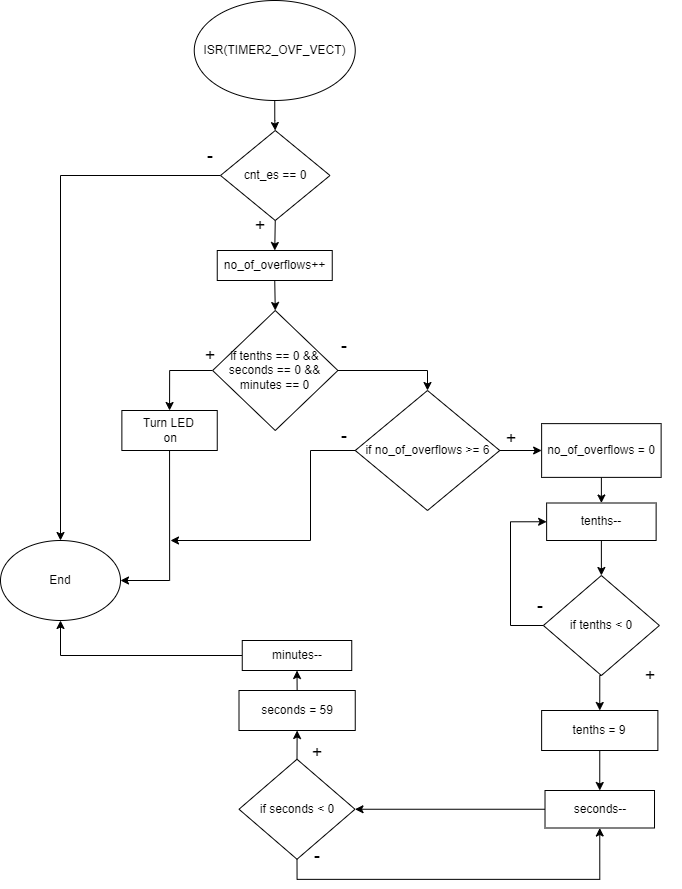

The diagram above was exported from draw.io. Its source (the exported page's mxGraphModel, read from the mxfile embedded in the PNG):
<mxGraphModel dx="1000" dy="1109" grid="1" gridSize="10" guides="1" tooltips="1" connect="1" arrows="1" fold="1" page="1" pageScale="1" pageWidth="827" pageHeight="1169" math="0" shadow="0">
  <root>
    <mxCell id="0" />
    <mxCell id="1" parent="0" />
    <mxCell id="FD_cE9U2zUKcalEn1_fh-1" value="" style="edgeStyle=orthogonalEdgeStyle;rounded=0;orthogonalLoop=1;jettySize=auto;html=1;" edge="1" parent="1" source="FD_cE9U2zUKcalEn1_fh-2" target="FD_cE9U2zUKcalEn1_fh-5">
      <mxGeometry relative="1" as="geometry" />
    </mxCell>
    <mxCell id="FD_cE9U2zUKcalEn1_fh-2" value="ISR(TIMER2_OVF_VECT)" style="ellipse;whiteSpace=wrap;html=1;" vertex="1" parent="1">
      <mxGeometry x="263.75" y="30" width="161" height="100" as="geometry" />
    </mxCell>
    <mxCell id="FD_cE9U2zUKcalEn1_fh-4" style="edgeStyle=orthogonalEdgeStyle;rounded=0;orthogonalLoop=1;jettySize=auto;html=1;exitX=0;exitY=0.5;exitDx=0;exitDy=0;" edge="1" parent="1" source="FD_cE9U2zUKcalEn1_fh-5" target="FD_cE9U2zUKcalEn1_fh-11">
      <mxGeometry relative="1" as="geometry" />
    </mxCell>
    <mxCell id="FD_cE9U2zUKcalEn1_fh-47" style="edgeStyle=orthogonalEdgeStyle;rounded=0;orthogonalLoop=1;jettySize=auto;html=1;exitX=0.5;exitY=1;exitDx=0;exitDy=0;entryX=0.5;entryY=0;entryDx=0;entryDy=0;" edge="1" parent="1" source="FD_cE9U2zUKcalEn1_fh-5" target="FD_cE9U2zUKcalEn1_fh-7">
      <mxGeometry relative="1" as="geometry" />
    </mxCell>
    <mxCell id="FD_cE9U2zUKcalEn1_fh-5" value="cnt_es == 0" style="rhombus;whiteSpace=wrap;html=1;" vertex="1" parent="1">
      <mxGeometry x="290" y="160" width="109.5" height="90" as="geometry" />
    </mxCell>
    <mxCell id="FD_cE9U2zUKcalEn1_fh-49" style="edgeStyle=orthogonalEdgeStyle;rounded=0;orthogonalLoop=1;jettySize=auto;html=1;exitX=0.5;exitY=1;exitDx=0;exitDy=0;entryX=0.5;entryY=0;entryDx=0;entryDy=0;" edge="1" parent="1" source="FD_cE9U2zUKcalEn1_fh-7" target="FD_cE9U2zUKcalEn1_fh-50">
      <mxGeometry relative="1" as="geometry">
        <mxPoint x="344.47058823529414" y="335" as="targetPoint" />
      </mxGeometry>
    </mxCell>
    <mxCell id="FD_cE9U2zUKcalEn1_fh-7" value="no_of_overflows++" style="whiteSpace=wrap;html=1;" vertex="1" parent="1">
      <mxGeometry x="286.75" y="280" width="115" height="30" as="geometry" />
    </mxCell>
    <mxCell id="FD_cE9U2zUKcalEn1_fh-60" style="edgeStyle=orthogonalEdgeStyle;rounded=0;orthogonalLoop=1;jettySize=auto;html=1;exitX=0;exitY=0.5;exitDx=0;exitDy=0;" edge="1" parent="1" source="FD_cE9U2zUKcalEn1_fh-10">
      <mxGeometry relative="1" as="geometry">
        <mxPoint x="240" y="570" as="targetPoint" />
        <Array as="points">
          <mxPoint x="380" y="480" />
          <mxPoint x="380" y="570" />
        </Array>
      </mxGeometry>
    </mxCell>
    <mxCell id="FD_cE9U2zUKcalEn1_fh-62" style="edgeStyle=orthogonalEdgeStyle;rounded=0;orthogonalLoop=1;jettySize=auto;html=1;exitX=1;exitY=0.5;exitDx=0;exitDy=0;entryX=0;entryY=0.5;entryDx=0;entryDy=0;" edge="1" parent="1" source="FD_cE9U2zUKcalEn1_fh-10" target="FD_cE9U2zUKcalEn1_fh-17">
      <mxGeometry relative="1" as="geometry">
        <mxPoint x="610.2352941176471" y="539.9877875025443" as="targetPoint" />
      </mxGeometry>
    </mxCell>
    <mxCell id="FD_cE9U2zUKcalEn1_fh-10" value="if no_of_overflows &amp;gt;= 6" style="rhombus;whiteSpace=wrap;html=1;" vertex="1" parent="1">
      <mxGeometry x="424.75" y="420" width="144.5" height="120" as="geometry" />
    </mxCell>
    <mxCell id="FD_cE9U2zUKcalEn1_fh-11" value="End" style="ellipse;whiteSpace=wrap;html=1;" vertex="1" parent="1">
      <mxGeometry x="70" y="570" width="120" height="80" as="geometry" />
    </mxCell>
    <mxCell id="FD_cE9U2zUKcalEn1_fh-12" value="&lt;font style=&quot;font-size: 18px;&quot;&gt;-&lt;/font&gt;" style="text;html=1;strokeColor=none;fillColor=none;align=center;verticalAlign=middle;whiteSpace=wrap;rounded=0;" vertex="1" parent="1">
      <mxGeometry x="250" y="170" width="60" height="30" as="geometry" />
    </mxCell>
    <mxCell id="FD_cE9U2zUKcalEn1_fh-13" value="&lt;font style=&quot;font-size: 18px;&quot;&gt;-&lt;/font&gt;" style="text;html=1;strokeColor=none;fillColor=none;align=center;verticalAlign=middle;whiteSpace=wrap;rounded=0;" vertex="1" parent="1">
      <mxGeometry x="384" y="450" width="60" height="30" as="geometry" />
    </mxCell>
    <mxCell id="FD_cE9U2zUKcalEn1_fh-14" value="&lt;font style=&quot;font-size: 18px;&quot;&gt;+&lt;/font&gt;" style="text;html=1;strokeColor=none;fillColor=none;align=center;verticalAlign=middle;whiteSpace=wrap;rounded=0;" vertex="1" parent="1">
      <mxGeometry x="300" y="240" width="60" height="30" as="geometry" />
    </mxCell>
    <mxCell id="FD_cE9U2zUKcalEn1_fh-15" value="&lt;font style=&quot;font-size: 18px;&quot;&gt;+&lt;/font&gt;" style="text;html=1;strokeColor=none;fillColor=none;align=center;verticalAlign=middle;whiteSpace=wrap;rounded=0;" vertex="1" parent="1">
      <mxGeometry x="551.13" y="453.13" width="60" height="30" as="geometry" />
    </mxCell>
    <mxCell id="FD_cE9U2zUKcalEn1_fh-63" style="edgeStyle=orthogonalEdgeStyle;rounded=0;orthogonalLoop=1;jettySize=auto;html=1;exitX=0.5;exitY=1;exitDx=0;exitDy=0;entryX=0.5;entryY=0;entryDx=0;entryDy=0;" edge="1" parent="1" source="FD_cE9U2zUKcalEn1_fh-17" target="FD_cE9U2zUKcalEn1_fh-19">
      <mxGeometry relative="1" as="geometry" />
    </mxCell>
    <mxCell id="FD_cE9U2zUKcalEn1_fh-17" value="no_of_overflows = 0" style="whiteSpace=wrap;html=1;" vertex="1" parent="1">
      <mxGeometry x="611.13" y="453.13" width="119.5" height="53.75" as="geometry" />
    </mxCell>
    <mxCell id="FD_cE9U2zUKcalEn1_fh-64" style="edgeStyle=orthogonalEdgeStyle;rounded=0;orthogonalLoop=1;jettySize=auto;html=1;exitX=0.5;exitY=1;exitDx=0;exitDy=0;entryX=0.5;entryY=0;entryDx=0;entryDy=0;" edge="1" parent="1" source="FD_cE9U2zUKcalEn1_fh-19" target="FD_cE9U2zUKcalEn1_fh-22">
      <mxGeometry relative="1" as="geometry" />
    </mxCell>
    <mxCell id="FD_cE9U2zUKcalEn1_fh-19" value="tenths--" style="whiteSpace=wrap;html=1;" vertex="1" parent="1">
      <mxGeometry x="616.13" y="532.5" width="109.5" height="37.5" as="geometry" />
    </mxCell>
    <mxCell id="FD_cE9U2zUKcalEn1_fh-65" style="edgeStyle=orthogonalEdgeStyle;rounded=0;orthogonalLoop=1;jettySize=auto;html=1;exitX=0.5;exitY=1;exitDx=0;exitDy=0;entryX=0.5;entryY=0;entryDx=0;entryDy=0;" edge="1" parent="1" source="FD_cE9U2zUKcalEn1_fh-22" target="FD_cE9U2zUKcalEn1_fh-25">
      <mxGeometry relative="1" as="geometry" />
    </mxCell>
    <mxCell id="FD_cE9U2zUKcalEn1_fh-67" style="edgeStyle=orthogonalEdgeStyle;rounded=0;orthogonalLoop=1;jettySize=auto;html=1;exitX=0;exitY=0.5;exitDx=0;exitDy=0;entryX=0;entryY=0.5;entryDx=0;entryDy=0;" edge="1" parent="1" source="FD_cE9U2zUKcalEn1_fh-22" target="FD_cE9U2zUKcalEn1_fh-19">
      <mxGeometry relative="1" as="geometry">
        <Array as="points">
          <mxPoint x="580" y="655" />
          <mxPoint x="580" y="551" />
        </Array>
      </mxGeometry>
    </mxCell>
    <mxCell id="FD_cE9U2zUKcalEn1_fh-22" value="if tenths &amp;lt; 0" style="rhombus;whiteSpace=wrap;html=1;rounded=0;" vertex="1" parent="1">
      <mxGeometry x="612.88" y="605" width="116" height="100" as="geometry" />
    </mxCell>
    <mxCell id="FD_cE9U2zUKcalEn1_fh-23" value="&lt;font style=&quot;font-size: 18px;&quot;&gt;-&lt;/font&gt;" style="text;html=1;strokeColor=none;fillColor=none;align=center;verticalAlign=middle;whiteSpace=wrap;rounded=0;" vertex="1" parent="1">
      <mxGeometry x="580" y="620" width="60" height="30" as="geometry" />
    </mxCell>
    <mxCell id="FD_cE9U2zUKcalEn1_fh-66" style="edgeStyle=orthogonalEdgeStyle;rounded=0;orthogonalLoop=1;jettySize=auto;html=1;exitX=0.5;exitY=1;exitDx=0;exitDy=0;entryX=0.5;entryY=0;entryDx=0;entryDy=0;" edge="1" parent="1" source="FD_cE9U2zUKcalEn1_fh-25" target="FD_cE9U2zUKcalEn1_fh-27">
      <mxGeometry relative="1" as="geometry" />
    </mxCell>
    <mxCell id="FD_cE9U2zUKcalEn1_fh-25" value="tenths = 9" style="whiteSpace=wrap;html=1;rounded=0;" vertex="1" parent="1">
      <mxGeometry x="611.13" y="740" width="116.25" height="40" as="geometry" />
    </mxCell>
    <mxCell id="FD_cE9U2zUKcalEn1_fh-68" style="edgeStyle=orthogonalEdgeStyle;rounded=0;orthogonalLoop=1;jettySize=auto;html=1;exitX=0;exitY=0.5;exitDx=0;exitDy=0;entryX=1;entryY=0.5;entryDx=0;entryDy=0;" edge="1" parent="1" source="FD_cE9U2zUKcalEn1_fh-27" target="FD_cE9U2zUKcalEn1_fh-30">
      <mxGeometry relative="1" as="geometry" />
    </mxCell>
    <mxCell id="FD_cE9U2zUKcalEn1_fh-27" value="seconds--" style="whiteSpace=wrap;html=1;" vertex="1" parent="1">
      <mxGeometry x="614.51" y="820" width="109.5" height="37.5" as="geometry" />
    </mxCell>
    <mxCell id="FD_cE9U2zUKcalEn1_fh-70" style="edgeStyle=orthogonalEdgeStyle;rounded=0;orthogonalLoop=1;jettySize=auto;html=1;exitX=0.5;exitY=0;exitDx=0;exitDy=0;entryX=0.5;entryY=1;entryDx=0;entryDy=0;" edge="1" parent="1" source="FD_cE9U2zUKcalEn1_fh-30" target="FD_cE9U2zUKcalEn1_fh-32">
      <mxGeometry relative="1" as="geometry" />
    </mxCell>
    <mxCell id="FD_cE9U2zUKcalEn1_fh-72" style="edgeStyle=orthogonalEdgeStyle;rounded=0;orthogonalLoop=1;jettySize=auto;html=1;exitX=0.5;exitY=1;exitDx=0;exitDy=0;entryX=0.5;entryY=1;entryDx=0;entryDy=0;" edge="1" parent="1" source="FD_cE9U2zUKcalEn1_fh-30" target="FD_cE9U2zUKcalEn1_fh-27">
      <mxGeometry relative="1" as="geometry" />
    </mxCell>
    <mxCell id="FD_cE9U2zUKcalEn1_fh-30" value="if seconds &amp;lt; 0" style="rhombus;whiteSpace=wrap;html=1;rounded=0;" vertex="1" parent="1">
      <mxGeometry x="308.5" y="788.75" width="116" height="100" as="geometry" />
    </mxCell>
    <mxCell id="FD_cE9U2zUKcalEn1_fh-71" style="edgeStyle=orthogonalEdgeStyle;rounded=0;orthogonalLoop=1;jettySize=auto;html=1;exitX=0.5;exitY=0;exitDx=0;exitDy=0;entryX=0.5;entryY=1;entryDx=0;entryDy=0;" edge="1" parent="1" source="FD_cE9U2zUKcalEn1_fh-32" target="FD_cE9U2zUKcalEn1_fh-34">
      <mxGeometry relative="1" as="geometry" />
    </mxCell>
    <mxCell id="FD_cE9U2zUKcalEn1_fh-32" value="seconds = 59" style="whiteSpace=wrap;html=1;rounded=0;" vertex="1" parent="1">
      <mxGeometry x="308.5" y="720" width="116.25" height="40" as="geometry" />
    </mxCell>
    <mxCell id="FD_cE9U2zUKcalEn1_fh-75" style="edgeStyle=orthogonalEdgeStyle;rounded=0;orthogonalLoop=1;jettySize=auto;html=1;exitX=0;exitY=0.5;exitDx=0;exitDy=0;entryX=0.5;entryY=1;entryDx=0;entryDy=0;" edge="1" parent="1" source="FD_cE9U2zUKcalEn1_fh-34" target="FD_cE9U2zUKcalEn1_fh-11">
      <mxGeometry relative="1" as="geometry" />
    </mxCell>
    <mxCell id="FD_cE9U2zUKcalEn1_fh-34" value="minutes--" style="whiteSpace=wrap;html=1;" vertex="1" parent="1">
      <mxGeometry x="311.75" y="670" width="109.5" height="30" as="geometry" />
    </mxCell>
    <mxCell id="FD_cE9U2zUKcalEn1_fh-40" value="&lt;font style=&quot;font-size: 18px;&quot;&gt;-&lt;/font&gt;" style="text;html=1;strokeColor=none;fillColor=none;align=center;verticalAlign=middle;whiteSpace=wrap;rounded=0;" vertex="1" parent="1">
      <mxGeometry x="357.25" y="870" width="60" height="30" as="geometry" />
    </mxCell>
    <mxCell id="FD_cE9U2zUKcalEn1_fh-42" value="&lt;font style=&quot;font-size: 18px;&quot;&gt;+&lt;/font&gt;" style="text;html=1;strokeColor=none;fillColor=none;align=center;verticalAlign=middle;whiteSpace=wrap;rounded=0;" vertex="1" parent="1">
      <mxGeometry x="690" y="690" width="60" height="30" as="geometry" />
    </mxCell>
    <mxCell id="FD_cE9U2zUKcalEn1_fh-43" value="&lt;font style=&quot;font-size: 18px;&quot;&gt;+&lt;/font&gt;" style="text;html=1;strokeColor=none;fillColor=none;align=center;verticalAlign=middle;whiteSpace=wrap;rounded=0;" vertex="1" parent="1">
      <mxGeometry x="355.25" y="767" width="64" height="30" as="geometry" />
    </mxCell>
    <mxCell id="FD_cE9U2zUKcalEn1_fh-54" style="edgeStyle=orthogonalEdgeStyle;rounded=0;orthogonalLoop=1;jettySize=auto;html=1;exitX=0;exitY=0.5;exitDx=0;exitDy=0;entryX=0.5;entryY=0;entryDx=0;entryDy=0;" edge="1" parent="1" source="FD_cE9U2zUKcalEn1_fh-50" target="FD_cE9U2zUKcalEn1_fh-53">
      <mxGeometry relative="1" as="geometry" />
    </mxCell>
    <mxCell id="FD_cE9U2zUKcalEn1_fh-58" style="edgeStyle=orthogonalEdgeStyle;rounded=0;orthogonalLoop=1;jettySize=auto;html=1;entryX=0.5;entryY=0;entryDx=0;entryDy=0;" edge="1" parent="1" source="FD_cE9U2zUKcalEn1_fh-50" target="FD_cE9U2zUKcalEn1_fh-10">
      <mxGeometry relative="1" as="geometry" />
    </mxCell>
    <mxCell id="FD_cE9U2zUKcalEn1_fh-50" value="if tenths == 0 &amp;amp;&amp;amp; seconds == 0 &amp;amp;&amp;amp; minutes == 0" style="rhombus;whiteSpace=wrap;html=1;" vertex="1" parent="1">
      <mxGeometry x="282.13" y="340" width="125.25" height="120" as="geometry" />
    </mxCell>
    <mxCell id="FD_cE9U2zUKcalEn1_fh-55" style="edgeStyle=orthogonalEdgeStyle;rounded=0;orthogonalLoop=1;jettySize=auto;html=1;exitX=0.5;exitY=1;exitDx=0;exitDy=0;entryX=1;entryY=0.5;entryDx=0;entryDy=0;" edge="1" parent="1" source="FD_cE9U2zUKcalEn1_fh-53" target="FD_cE9U2zUKcalEn1_fh-11">
      <mxGeometry relative="1" as="geometry" />
    </mxCell>
    <mxCell id="FD_cE9U2zUKcalEn1_fh-53" value="Turn LED&lt;br&gt;&amp;nbsp;on" style="rounded=0;whiteSpace=wrap;html=1;" vertex="1" parent="1">
      <mxGeometry x="191.37" y="440" width="95.38" height="40" as="geometry" />
    </mxCell>
    <mxCell id="FD_cE9U2zUKcalEn1_fh-56" value="&lt;font style=&quot;font-size: 18px;&quot;&gt;+&lt;/font&gt;" style="text;html=1;strokeColor=none;fillColor=none;align=center;verticalAlign=middle;whiteSpace=wrap;rounded=0;" vertex="1" parent="1">
      <mxGeometry x="250" y="370" width="60" height="30" as="geometry" />
    </mxCell>
    <mxCell id="FD_cE9U2zUKcalEn1_fh-57" value="&lt;font style=&quot;font-size: 18px;&quot;&gt;-&lt;/font&gt;" style="text;html=1;strokeColor=none;fillColor=none;align=center;verticalAlign=middle;whiteSpace=wrap;rounded=0;" vertex="1" parent="1">
      <mxGeometry x="384" y="360" width="60" height="30" as="geometry" />
    </mxCell>
  </root>
</mxGraphModel>